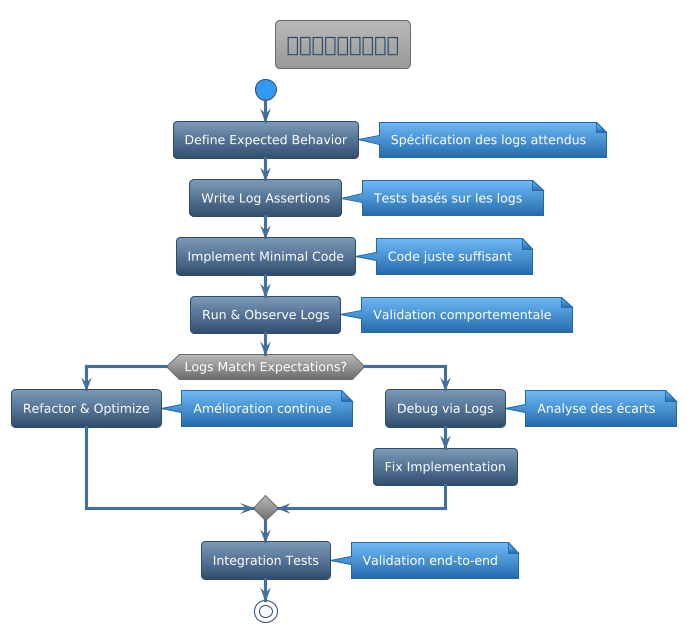

The diagram above was rendered by PlantUML. Its source (embedded in the PNG):
@startuml



skinparam backgroundColor transparent
skinparam useBetaStyle false






<style>
  root {
    BackgroundColor transparent
    FontColor #ffffff
    HyperLinkColor #fd7e14
    LineColor #304d6d
    LineThickness 1
    Margin 10
    Padding 6
    Shadowing 0.0
  }
  node {
   Padding 15
   roundcorner 20
   BackgroundColor #446e9b-#304d6d
  }
  caption {
    LineThickness 0
  }
  footer {
    LineThickness 0
  }
  groupHeader {
    BackgroundColor #999999
    FontColor #3399f3
    FontStyle bold
  }
  header {
    LineThickness 0
  }
  referenceHeader {
    BackgroundColor transparent
    FontColor #333333
    FontStyle bold
  }
  separator {
    BackgroundColor #ffffff
    FontColor transparent
    FontStyle bold
  }
  title {
	FontSize 20
	BorderRoundCorner            8
	BorderThickness 	         1
	BackgroundColor  #b8b8b8-#999999
	FontColor #446e9b
	BorderColor #999999
  }
  nwdiagDiagram {
	network {
			FontColor #ffffff
	BorderColor #304d6d
	BackgroundColor #7c9ab9-#304d6d    
		LineColor #446e9b
		LineThickness 1.0
		FontColor #304d6d
	}
	server {
			FontColor #ffffff
	BorderColor #304d6d
	BackgroundColor #7c9ab9-#304d6d
	}
	arrow {
		FontColor #304d6d
		LineColor #304d6d
	}
	group {
		BackGroundColor #eeeeee
		LineColor #a7a7a7
		LineThickness 2.0
		Margin 5
		Padding 5
	}
  }
  ganttDiagram {
	task {
			FontColor #ffffff
	BorderColor #304d6d
	BackgroundColor #7c9ab9-#304d6d
		LineColor #446e9b
		Margin 10 2 2 2
		Padding 6
	}
	note {
		FontColor #ffffff
		LineColor #246baa
		BackGroundColor #3399f3
	}
	separator {
		LineColor #999999
		BackGroundColor #999999-#6b6b6b
		FontColor #ffffff
	}
	milestone {
		FontColor #3399f3
		FontSize 16
		FontStyle italic
		BackGroundColor #999999
		LineColor #6b6b6b
	}
	timeline {
		BackgroundColor #999999
		FontColor #ffffff
	}
	closed {
		BackgroundColor #945200
		FontColor #ffffff
	}
  }
</style>
skinparam defaultFontName       "Verdana"
skinparam defaultFontSize       12
skinparam dpi                   100
skinparam shadowing             false
skinparam roundcorner           8
skinparam ParticipantPadding    40
skinparam BoxPadding            40
skinparam Padding               5
skinparam ArrowColor            #333333
skinparam stereotype {
    CBackgroundColor #b8b8b8
    CBorderColor #6b6b6b
    ABackgroundColor #4cbc5c
    ABorderColor #32a243
    IBackgroundColor #dc4e4d
    IBorderColor #900100
    EBackgroundColor #e19e4d
    EBorderColor #945200
    NBackgroundColor #70b8f7
    NBorderColor #246baa
}
skinparam title {
	FontColor	                 #304d6d
	BorderColor	                 #6b6b6b
	FontSize	    	         20
	BorderRoundCorner            8
	BorderThickness 	         1
	BackgroundColor              #b8b8b8-#999999
}

skinparam legend {
	BackgroundColor #999999
	BorderColor #6b6b6b
	FontColor #eeeeee
}

skinparam swimlane {
	BorderColor #3399f3
	BorderThickness 2
	TitleBackgroundColor  #b8b8b8-#999999
	TitleFontColor #304d6d
}


skinparam activity {
		FontColor #ffffff
	BorderColor #304d6d
	BackgroundColor #7c9ab9-#304d6d
	BarColor #3cb521
	StartColor #3399f3
	EndColor #3399f3
	DiamondBackgroundColor #b8b8b8-#6b6b6b
  	DiamondBorderColor #6b6b6b
  	DiamondFontColor #ffffff
}


skinparam participant {
		FontColor #ffffff
	BorderColor #304d6d
	BackgroundColor #7c9ab9-#304d6d
	ParticipantBorderThickness 2
}


skinparam actor {
		FontColor #ffffff
	BorderColor #304d6d
	BackgroundColor #7c9ab9-#304d6d
}


skinparam arrow {
	Thickness 3
	Color #446e9b
	FontColor #ffffff
}


skinparam sequence {
	BorderColor #446e9b
	TitleFontColor #446e9b
	BackgroundColor transparent
	StartColor #446e9b
	EndColor #446e9b
	BoxBackgroundColor transparent
	BoxBorderColor #333333
	BoxFontColor #333333
	DelayFontColor #333333
	LifeLineBorderColor #999999
	LifeLineBorderThickness 2
	LifeLineBackgroundColor #6b6b6b-#6b6b6b
	GroupBorderColor #333333
	GroupFontColor #333333
	GroupHeaderFontColor #3399f3
	GroupBackgroundColor #6b6b6b-#6b6b6b
	GroupHeaderBackgroundColor transparent
	DividerBackgroundColor #707070-#242424
    DividerBorderColor #333333
    DividerBorderThickness 2
    DividerFontColor #eeeeee
	ReferenceBackgroundColor transparent
	ReferenceBorderColor #333333
	ReferenceFontColor #333333
	ReferenceHeaderFontColor #3399f3
	ReferenceHeaderBackgroundColor #6b6b6b-#6b6b6b
	StereotypeFontColor #ffffff
}


skinparam partition {
	BorderColor #446e9b
	FontColor #446e9b
	BackgroundColor transparent
}


skinparam collections {
		FontColor #ffffff
	BorderColor #304d6d
	BackgroundColor #7c9ab9-#304d6d
}


skinparam control {
		FontColor #ffffff
	BorderColor #304d6d
	BackgroundColor #7c9ab9-#304d6d
}


skinparam entity {
		FontColor #ffffff
	BorderColor #304d6d
	BackgroundColor #7c9ab9-#304d6d
}


skinparam boundary {
		FontColor #ffffff
	BorderColor #304d6d
	BackgroundColor #7c9ab9-#304d6d
}


skinparam agent {
	BackgroundColor #d47500
	BorderColor #e19e4d
	FontColor #333333
}


skinparam note {
	BorderThickness 1
	BackgroundColor #70b8f7-#246baa
	BorderColor #246baa
	FontColor #ffffff
}


skinparam artifact {
	BackgroundColor #333333
	BorderColor #242424
	FontColor #eeeeee
}


skinparam component {
		FontColor #ffffff
	BorderColor #304d6d
	BackgroundColor #7c9ab9-#304d6d
}


skinparam interface {
	BackgroundColor  #900100
	BorderColor  #cd0200
	FontColor #333333
}


skinparam storage {
	BackgroundColor #d47500
  	BorderColor #945200
	FontColor #ffffff
}


skinparam node {
	BackgroundColor  #999999
	BorderColor #eeeeee
	FontColor #eeeeee
}


skinparam cloud {
	BackgroundColor #F2FCFE-#eeeeee
	BorderColor #F2FCFE
	FontColor #333333
}


skinparam database {
		FontColor #ffffff
	BorderColor #304d6d
	BackgroundColor #7c9ab9-#304d6d
}


skinparam class {
		FontColor #ffffff
	BorderColor #304d6d
	BackgroundColor #7c9ab9-#304d6d
	FontColor #ffffff
	HeaderBackgroundColor #7c9ab9-#446e9b
	StereotypeFontColor #eeeeee
	BorderThickness 1
	AttributeFontColor #eeeeee
	AttributeFontSize 11
}


skinparam object {
		FontColor #ffffff
	BorderColor #304d6d
	BackgroundColor #7c9ab9-#304d6d
	StereotypeFontColor #333333
	BorderThickness 1
	AttributeFontColor #ffffff
	AttributeFontSize 11
}


skinparam usecase {
		FontColor #ffffff
	BorderColor #304d6d
	BackgroundColor #7c9ab9-#304d6d
	BorderThickness 2
	StereotypeFontColor #446e9b
}


skinparam rectangle {
		FontColor #ffffff
	BorderColor #304d6d
	BackgroundColor #7c9ab9-#304d6d
	BackgroundColor #b8b8b8-#6b6b6b
	BorderThickness 2
	StereotypeFontColor #446e9b
}


skinparam package {
	BackgroundColor #b8b8b8-#6b6b6b
  	BorderColor #446e9b
	FontColor #446e9b
	BorderThickness 2
}


skinparam folder {
	BackgroundColor #b8b8b8-#6b6b6b
  	BorderColor #d47500
	FontColor #d47500
	BorderThickness 2
}


skinparam frame {
	BackgroundColor #b8b8b8-#6b6b6b
  	BorderColor #3399f3
	FontColor #3399f3
	BorderThickness 2
}


skinparam state {
		FontColor #ffffff
	BorderColor #304d6d
	BackgroundColor #7c9ab9-#304d6d
	StartColor #3399f3
	EndColor #3399f3
	AttributeFontColor #ffffff
	AttributeFontSize 11
}


skinparam queue {
		FontColor #ffffff
	BorderColor #304d6d
	BackgroundColor #7c9ab9-#304d6d
}


skinparam card {
	BackgroundColor #70b8f7-#246baa
	BorderColor #246baa
	FontColor #ffffff
}


skinparam file {
	BackgroundColor #6b6b6b-#6b6b6b
	BorderColor #eeeeee
	FontColor #eeeeee
}


skinparam stack {
		FontColor #ffffff
	BorderColor #304d6d
	BackgroundColor #7c9ab9-#304d6d
}

title ログ駆動開発フロー
start

:Define Expected Behavior;
note right: Spécification des logs attendus

:Write Log Assertions;
note right: Tests basés sur les logs

:Implement Minimal Code;
note right: Code juste suffisant

:Run & Observe Logs;
note right: Validation comportementale

if (Logs Match Expectations?) then (yes)
  :Refactor & Optimize;
  note right: Amélioration continue
else (no)
  :Debug via Logs;
  note right: Analyse des écarts
  :Fix Implementation;
endif

:Integration Tests;
note right: Validation end-to-end

stop

@enduml